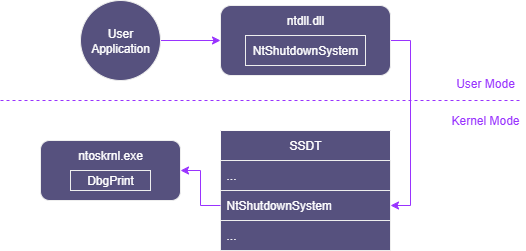

The diagram above was exported from draw.io. Its source (the exported page's mxGraphModel, read from the mxfile embedded in the PNG):
<mxGraphModel dx="1426" dy="795" grid="1" gridSize="10" guides="1" tooltips="1" connect="1" arrows="1" fold="1" page="1" pageScale="1" pageWidth="850" pageHeight="1100" math="0" shadow="0">
  <root>
    <mxCell id="0" />
    <mxCell id="1" parent="0" />
    <mxCell id="EyS0pJ5dfiJOKgd0W_QR-20" style="edgeStyle=orthogonalEdgeStyle;rounded=0;orthogonalLoop=1;jettySize=auto;html=1;entryX=0;entryY=0.5;entryDx=0;entryDy=0;labelBackgroundColor=none;strokeColor=#9933FF;fontColor=default;" edge="1" parent="1" source="EyS0pJ5dfiJOKgd0W_QR-2" target="EyS0pJ5dfiJOKgd0W_QR-3">
      <mxGeometry relative="1" as="geometry" />
    </mxCell>
    <mxCell id="EyS0pJ5dfiJOKgd0W_QR-2" value="User&lt;div&gt;Application&lt;/div&gt;" style="ellipse;whiteSpace=wrap;html=1;aspect=fixed;labelBackgroundColor=none;fillColor=#56517E;strokeColor=#EEEEEE;fontColor=#FFFFFF;" vertex="1" parent="1">
      <mxGeometry x="240" y="220" width="80" height="80" as="geometry" />
    </mxCell>
    <mxCell id="EyS0pJ5dfiJOKgd0W_QR-39" style="edgeStyle=orthogonalEdgeStyle;rounded=0;orthogonalLoop=1;jettySize=auto;html=1;entryX=1;entryY=0.5;entryDx=0;entryDy=0;strokeColor=#9933FF;exitX=1;exitY=0.5;exitDx=0;exitDy=0;" edge="1" parent="1" source="EyS0pJ5dfiJOKgd0W_QR-3" target="EyS0pJ5dfiJOKgd0W_QR-9">
      <mxGeometry relative="1" as="geometry" />
    </mxCell>
    <mxCell id="EyS0pJ5dfiJOKgd0W_QR-3" value="" style="rounded=1;whiteSpace=wrap;html=1;labelBackgroundColor=none;fillColor=#56517E;strokeColor=#EEEEEE;fontColor=#FFFFFF;" vertex="1" parent="1">
      <mxGeometry x="380" y="225" width="170" height="70" as="geometry" />
    </mxCell>
    <mxCell id="EyS0pJ5dfiJOKgd0W_QR-4" value="NtShutdownSystem" style="rounded=0;whiteSpace=wrap;html=1;labelBackgroundColor=none;fillColor=#56517E;strokeColor=#EEEEEE;fontColor=#FFFFFF;" vertex="1" parent="1">
      <mxGeometry x="405" y="255" width="120" height="30" as="geometry" />
    </mxCell>
    <mxCell id="EyS0pJ5dfiJOKgd0W_QR-6" value="ntdll.dll" style="text;html=1;align=center;verticalAlign=middle;whiteSpace=wrap;rounded=0;labelBackgroundColor=none;fontColor=#FFFFFF;" vertex="1" parent="1">
      <mxGeometry x="435" y="225" width="60" height="30" as="geometry" />
    </mxCell>
    <mxCell id="EyS0pJ5dfiJOKgd0W_QR-7" value="SSDT" style="swimlane;fontStyle=0;childLayout=stackLayout;horizontal=1;startSize=30;horizontalStack=0;resizeParent=1;resizeParentMax=0;resizeLast=0;collapsible=1;marginBottom=0;whiteSpace=wrap;html=1;labelBackgroundColor=none;fillColor=#56517E;strokeColor=#FBFBFB;fontColor=#FFFFFF;" vertex="1" parent="1">
      <mxGeometry x="380" y="350" width="170" height="120" as="geometry" />
    </mxCell>
    <mxCell id="EyS0pJ5dfiJOKgd0W_QR-8" value="..." style="text;strokeColor=#EEEEEE;fillColor=#56517E;align=left;verticalAlign=middle;spacingLeft=4;spacingRight=4;overflow=hidden;points=[[0,0.5],[1,0.5]];portConstraint=eastwest;rotatable=0;whiteSpace=wrap;html=1;labelBackgroundColor=none;fontColor=#FFFFFF;" vertex="1" parent="EyS0pJ5dfiJOKgd0W_QR-7">
      <mxGeometry y="30" width="170" height="30" as="geometry" />
    </mxCell>
    <mxCell id="EyS0pJ5dfiJOKgd0W_QR-9" value="NtShutdownSystem" style="text;strokeColor=#EEEEEE;fillColor=#56517E;align=left;verticalAlign=middle;spacingLeft=4;spacingRight=4;overflow=hidden;points=[[0,0.5],[1,0.5]];portConstraint=eastwest;rotatable=0;whiteSpace=wrap;html=1;labelBackgroundColor=none;fontColor=#FFFFFF;" vertex="1" parent="EyS0pJ5dfiJOKgd0W_QR-7">
      <mxGeometry y="60" width="170" height="30" as="geometry" />
    </mxCell>
    <mxCell id="EyS0pJ5dfiJOKgd0W_QR-15" value="..." style="text;strokeColor=#EEEEEE;fillColor=#56517E;align=left;verticalAlign=middle;spacingLeft=4;spacingRight=4;overflow=hidden;points=[[0,0.5],[1,0.5]];portConstraint=eastwest;rotatable=0;whiteSpace=wrap;html=1;labelBackgroundColor=none;fontColor=#FFFFFF;" vertex="1" parent="EyS0pJ5dfiJOKgd0W_QR-7">
      <mxGeometry y="90" width="170" height="30" as="geometry" />
    </mxCell>
    <mxCell id="EyS0pJ5dfiJOKgd0W_QR-11" value="" style="rounded=1;whiteSpace=wrap;html=1;labelBackgroundColor=none;fillColor=#56517E;strokeColor=#EEEEEE;fontColor=#FFFFFF;" vertex="1" parent="1">
      <mxGeometry x="200" y="360" width="140" height="60" as="geometry" />
    </mxCell>
    <mxCell id="EyS0pJ5dfiJOKgd0W_QR-12" value="DbgPrint" style="rounded=0;whiteSpace=wrap;html=1;labelBackgroundColor=none;fillColor=#56517E;strokeColor=#EEEEEE;fontColor=#FFFFFF;" vertex="1" parent="1">
      <mxGeometry x="230" y="390" width="80" height="20" as="geometry" />
    </mxCell>
    <mxCell id="EyS0pJ5dfiJOKgd0W_QR-13" value="ntoskrnl.exe" style="text;html=1;align=center;verticalAlign=middle;whiteSpace=wrap;rounded=0;labelBackgroundColor=none;fontColor=#FFFFFF;" vertex="1" parent="1">
      <mxGeometry x="230" y="360" width="80" height="30" as="geometry" />
    </mxCell>
    <mxCell id="EyS0pJ5dfiJOKgd0W_QR-26" value="User Mode" style="text;html=1;align=center;verticalAlign=middle;whiteSpace=wrap;rounded=0;labelBackgroundColor=none;fontColor=#9933FF;" vertex="1" parent="1">
      <mxGeometry x="610" y="285" width="70" height="35" as="geometry" />
    </mxCell>
    <mxCell id="EyS0pJ5dfiJOKgd0W_QR-27" value="Kernel Mode" style="text;html=1;align=center;verticalAlign=middle;whiteSpace=wrap;rounded=0;labelBackgroundColor=none;fillColor=none;fontColor=light-dark(#9933FF,#EDEDED);" vertex="1" parent="1">
      <mxGeometry x="605" y="320" width="80" height="40" as="geometry" />
    </mxCell>
    <mxCell id="EyS0pJ5dfiJOKgd0W_QR-32" value="" style="endArrow=none;dashed=1;html=1;rounded=0;labelBackgroundColor=none;strokeColor=#9933FF;fontColor=default;" edge="1" parent="1">
      <mxGeometry width="50" height="50" relative="1" as="geometry">
        <mxPoint x="160" y="320" as="sourcePoint" />
        <mxPoint x="680" y="320" as="targetPoint" />
      </mxGeometry>
    </mxCell>
    <mxCell id="EyS0pJ5dfiJOKgd0W_QR-40" style="edgeStyle=orthogonalEdgeStyle;rounded=0;orthogonalLoop=1;jettySize=auto;html=1;entryX=1;entryY=0.5;entryDx=0;entryDy=0;strokeColor=#9933FF;" edge="1" parent="1" source="EyS0pJ5dfiJOKgd0W_QR-9" target="EyS0pJ5dfiJOKgd0W_QR-11">
      <mxGeometry relative="1" as="geometry" />
    </mxCell>
  </root>
</mxGraphModel>